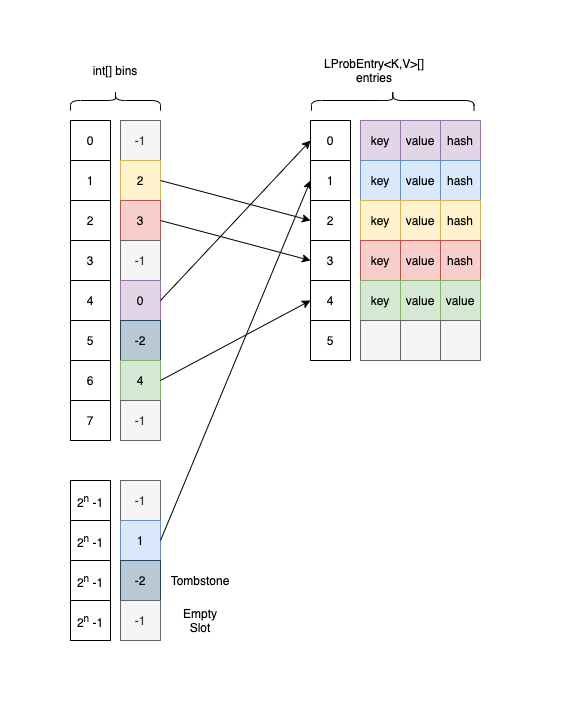

The diagram above was exported from draw.io. Its source (the exported page's mxGraphModel, read from the mxfile embedded in the PNG):
<mxGraphModel dx="1106" dy="920" grid="1" gridSize="10" guides="1" tooltips="1" connect="1" arrows="1" fold="1" page="1" pageScale="1" pageWidth="827" pageHeight="1169" math="0" shadow="0">
  <root>
    <mxCell id="0" />
    <mxCell id="1" parent="0" />
    <mxCell id="0Dd41MDwj-d3mXNEJrvE-61" value="" style="rounded=0;whiteSpace=wrap;html=1;fillColor=none;strokeColor=none;" vertex="1" parent="1">
      <mxGeometry x="80" y="40" width="560" height="720" as="geometry" />
    </mxCell>
    <mxCell id="0Dd41MDwj-d3mXNEJrvE-1" value="-1" style="rounded=0;whiteSpace=wrap;html=1;fillColor=#f5f5f5;fontColor=#333333;strokeColor=#666666;" vertex="1" parent="1">
      <mxGeometry x="200" y="160" width="40" height="40" as="geometry" />
    </mxCell>
    <mxCell id="0Dd41MDwj-d3mXNEJrvE-2" value="2" style="rounded=0;whiteSpace=wrap;html=1;fillColor=#fff2cc;strokeColor=#d6b656;" vertex="1" parent="1">
      <mxGeometry x="200" y="200" width="40" height="40" as="geometry" />
    </mxCell>
    <mxCell id="0Dd41MDwj-d3mXNEJrvE-3" value="3" style="rounded=0;whiteSpace=wrap;html=1;fillColor=#f8cecc;strokeColor=#b85450;" vertex="1" parent="1">
      <mxGeometry x="200" y="240" width="40" height="40" as="geometry" />
    </mxCell>
    <mxCell id="0Dd41MDwj-d3mXNEJrvE-4" value="-1" style="rounded=0;whiteSpace=wrap;html=1;fillColor=#f5f5f5;fontColor=#333333;strokeColor=#666666;" vertex="1" parent="1">
      <mxGeometry x="200" y="280" width="40" height="40" as="geometry" />
    </mxCell>
    <mxCell id="0Dd41MDwj-d3mXNEJrvE-5" value="0" style="rounded=0;whiteSpace=wrap;html=1;fillColor=#e1d5e7;strokeColor=#9673a6;" vertex="1" parent="1">
      <mxGeometry x="200" y="320" width="40" height="40" as="geometry" />
    </mxCell>
    <mxCell id="0Dd41MDwj-d3mXNEJrvE-6" value="-2" style="rounded=0;whiteSpace=wrap;html=1;fillColor=#bac8d3;strokeColor=#23445d;" vertex="1" parent="1">
      <mxGeometry x="200" y="360" width="40" height="40" as="geometry" />
    </mxCell>
    <mxCell id="0Dd41MDwj-d3mXNEJrvE-7" value="4" style="rounded=0;whiteSpace=wrap;html=1;fillColor=#d5e8d4;strokeColor=#82b366;" vertex="1" parent="1">
      <mxGeometry x="200" y="400" width="40" height="40" as="geometry" />
    </mxCell>
    <mxCell id="0Dd41MDwj-d3mXNEJrvE-8" value="-1" style="rounded=0;whiteSpace=wrap;html=1;fillColor=#f5f5f5;fontColor=#333333;strokeColor=#666666;" vertex="1" parent="1">
      <mxGeometry x="200" y="440" width="40" height="40" as="geometry" />
    </mxCell>
    <mxCell id="0Dd41MDwj-d3mXNEJrvE-9" value="-1" style="rounded=0;whiteSpace=wrap;html=1;fillColor=#f5f5f5;fontColor=#333333;strokeColor=#666666;" vertex="1" parent="1">
      <mxGeometry x="200" y="520" width="40" height="40" as="geometry" />
    </mxCell>
    <mxCell id="0Dd41MDwj-d3mXNEJrvE-10" value="1" style="rounded=0;whiteSpace=wrap;html=1;fillColor=#dae8fc;strokeColor=#6c8ebf;" vertex="1" parent="1">
      <mxGeometry x="200" y="560" width="40" height="40" as="geometry" />
    </mxCell>
    <mxCell id="0Dd41MDwj-d3mXNEJrvE-11" value="-2" style="rounded=0;whiteSpace=wrap;html=1;fillColor=#bac8d3;strokeColor=#23445d;" vertex="1" parent="1">
      <mxGeometry x="200" y="600" width="40" height="40" as="geometry" />
    </mxCell>
    <mxCell id="0Dd41MDwj-d3mXNEJrvE-12" value="-1" style="rounded=0;whiteSpace=wrap;html=1;fillColor=#f5f5f5;strokeColor=#666666;fontColor=#333333;" vertex="1" parent="1">
      <mxGeometry x="200" y="640" width="40" height="40" as="geometry" />
    </mxCell>
    <mxCell id="0Dd41MDwj-d3mXNEJrvE-13" value="key" style="rounded=0;whiteSpace=wrap;html=1;fillColor=#e1d5e7;strokeColor=#9673a6;" vertex="1" parent="1">
      <mxGeometry x="440" y="160" width="40" height="40" as="geometry" />
    </mxCell>
    <mxCell id="0Dd41MDwj-d3mXNEJrvE-14" value="value" style="rounded=0;whiteSpace=wrap;html=1;fillColor=#e1d5e7;strokeColor=#9673a6;" vertex="1" parent="1">
      <mxGeometry x="480" y="160" width="40" height="40" as="geometry" />
    </mxCell>
    <mxCell id="0Dd41MDwj-d3mXNEJrvE-15" value="key" style="rounded=0;whiteSpace=wrap;html=1;fillColor=#dae8fc;strokeColor=#6c8ebf;" vertex="1" parent="1">
      <mxGeometry x="440" y="200" width="40" height="40" as="geometry" />
    </mxCell>
    <mxCell id="0Dd41MDwj-d3mXNEJrvE-16" value="value" style="rounded=0;whiteSpace=wrap;html=1;fillColor=#dae8fc;strokeColor=#6c8ebf;" vertex="1" parent="1">
      <mxGeometry x="480" y="200" width="40" height="40" as="geometry" />
    </mxCell>
    <mxCell id="0Dd41MDwj-d3mXNEJrvE-17" value="key" style="rounded=0;whiteSpace=wrap;html=1;fillColor=#fff2cc;strokeColor=#d6b656;" vertex="1" parent="1">
      <mxGeometry x="440" y="240" width="40" height="40" as="geometry" />
    </mxCell>
    <mxCell id="0Dd41MDwj-d3mXNEJrvE-18" value="value" style="rounded=0;whiteSpace=wrap;html=1;fillColor=#fff2cc;strokeColor=#d6b656;" vertex="1" parent="1">
      <mxGeometry x="480" y="240" width="40" height="40" as="geometry" />
    </mxCell>
    <mxCell id="0Dd41MDwj-d3mXNEJrvE-19" value="key" style="rounded=0;whiteSpace=wrap;html=1;fillColor=#f8cecc;strokeColor=#b85450;" vertex="1" parent="1">
      <mxGeometry x="440" y="280" width="40" height="40" as="geometry" />
    </mxCell>
    <mxCell id="0Dd41MDwj-d3mXNEJrvE-20" value="value" style="rounded=0;whiteSpace=wrap;html=1;fillColor=#f8cecc;strokeColor=#b85450;" vertex="1" parent="1">
      <mxGeometry x="480" y="280" width="40" height="40" as="geometry" />
    </mxCell>
    <mxCell id="0Dd41MDwj-d3mXNEJrvE-21" value="key" style="rounded=0;whiteSpace=wrap;html=1;fillColor=#d5e8d4;strokeColor=#82b366;" vertex="1" parent="1">
      <mxGeometry x="440" y="320" width="40" height="40" as="geometry" />
    </mxCell>
    <mxCell id="0Dd41MDwj-d3mXNEJrvE-22" value="value" style="rounded=0;whiteSpace=wrap;html=1;fillColor=#d5e8d4;strokeColor=#82b366;" vertex="1" parent="1">
      <mxGeometry x="480" y="320" width="40" height="40" as="geometry" />
    </mxCell>
    <mxCell id="0Dd41MDwj-d3mXNEJrvE-23" value="" style="rounded=0;whiteSpace=wrap;html=1;fillColor=#f5f5f5;fontColor=#333333;strokeColor=#666666;" vertex="1" parent="1">
      <mxGeometry x="440" y="360" width="40" height="40" as="geometry" />
    </mxCell>
    <mxCell id="0Dd41MDwj-d3mXNEJrvE-24" value="" style="rounded=0;whiteSpace=wrap;html=1;fillColor=#f5f5f5;fontColor=#333333;strokeColor=#666666;" vertex="1" parent="1">
      <mxGeometry x="480" y="360" width="40" height="40" as="geometry" />
    </mxCell>
    <mxCell id="0Dd41MDwj-d3mXNEJrvE-27" value="0" style="rounded=0;whiteSpace=wrap;html=1;" vertex="1" parent="1">
      <mxGeometry x="390" y="160" width="40" height="40" as="geometry" />
    </mxCell>
    <mxCell id="0Dd41MDwj-d3mXNEJrvE-28" value="1" style="rounded=0;whiteSpace=wrap;html=1;" vertex="1" parent="1">
      <mxGeometry x="390" y="200" width="40" height="40" as="geometry" />
    </mxCell>
    <mxCell id="0Dd41MDwj-d3mXNEJrvE-29" value="2" style="rounded=0;whiteSpace=wrap;html=1;" vertex="1" parent="1">
      <mxGeometry x="390" y="240" width="40" height="40" as="geometry" />
    </mxCell>
    <mxCell id="0Dd41MDwj-d3mXNEJrvE-30" value="3" style="rounded=0;whiteSpace=wrap;html=1;" vertex="1" parent="1">
      <mxGeometry x="390" y="280" width="40" height="40" as="geometry" />
    </mxCell>
    <mxCell id="0Dd41MDwj-d3mXNEJrvE-31" value="4" style="rounded=0;whiteSpace=wrap;html=1;" vertex="1" parent="1">
      <mxGeometry x="390" y="320" width="40" height="40" as="geometry" />
    </mxCell>
    <mxCell id="0Dd41MDwj-d3mXNEJrvE-32" value="5" style="rounded=0;whiteSpace=wrap;html=1;" vertex="1" parent="1">
      <mxGeometry x="390" y="360" width="40" height="40" as="geometry" />
    </mxCell>
    <mxCell id="0Dd41MDwj-d3mXNEJrvE-33" value="0" style="rounded=0;whiteSpace=wrap;html=1;" vertex="1" parent="1">
      <mxGeometry x="150" y="160" width="40" height="40" as="geometry" />
    </mxCell>
    <mxCell id="0Dd41MDwj-d3mXNEJrvE-34" value="1" style="rounded=0;whiteSpace=wrap;html=1;" vertex="1" parent="1">
      <mxGeometry x="150" y="200" width="40" height="40" as="geometry" />
    </mxCell>
    <mxCell id="0Dd41MDwj-d3mXNEJrvE-35" value="2" style="rounded=0;whiteSpace=wrap;html=1;" vertex="1" parent="1">
      <mxGeometry x="150" y="240" width="40" height="40" as="geometry" />
    </mxCell>
    <mxCell id="0Dd41MDwj-d3mXNEJrvE-36" value="3" style="rounded=0;whiteSpace=wrap;html=1;" vertex="1" parent="1">
      <mxGeometry x="150" y="280" width="40" height="40" as="geometry" />
    </mxCell>
    <mxCell id="0Dd41MDwj-d3mXNEJrvE-37" value="4" style="rounded=0;whiteSpace=wrap;html=1;" vertex="1" parent="1">
      <mxGeometry x="150" y="320" width="40" height="40" as="geometry" />
    </mxCell>
    <mxCell id="0Dd41MDwj-d3mXNEJrvE-38" value="5" style="rounded=0;whiteSpace=wrap;html=1;" vertex="1" parent="1">
      <mxGeometry x="150" y="360" width="40" height="40" as="geometry" />
    </mxCell>
    <mxCell id="0Dd41MDwj-d3mXNEJrvE-39" value="6" style="rounded=0;whiteSpace=wrap;html=1;" vertex="1" parent="1">
      <mxGeometry x="150" y="400" width="40" height="40" as="geometry" />
    </mxCell>
    <mxCell id="0Dd41MDwj-d3mXNEJrvE-40" value="7" style="rounded=0;whiteSpace=wrap;html=1;" vertex="1" parent="1">
      <mxGeometry x="150" y="440" width="40" height="40" as="geometry" />
    </mxCell>
    <mxCell id="0Dd41MDwj-d3mXNEJrvE-41" value="2&lt;sup&gt;n&lt;/sup&gt;&amp;nbsp;-1" style="rounded=0;whiteSpace=wrap;html=1;" vertex="1" parent="1">
      <mxGeometry x="150" y="520" width="40" height="40" as="geometry" />
    </mxCell>
    <mxCell id="0Dd41MDwj-d3mXNEJrvE-42" value="2&lt;sup&gt;n&lt;/sup&gt;&amp;nbsp;-1" style="rounded=0;whiteSpace=wrap;html=1;" vertex="1" parent="1">
      <mxGeometry x="150" y="560" width="40" height="40" as="geometry" />
    </mxCell>
    <mxCell id="0Dd41MDwj-d3mXNEJrvE-43" value="2&lt;sup&gt;n&lt;/sup&gt;&amp;nbsp;-1" style="rounded=0;whiteSpace=wrap;html=1;" vertex="1" parent="1">
      <mxGeometry x="150" y="600" width="40" height="40" as="geometry" />
    </mxCell>
    <mxCell id="0Dd41MDwj-d3mXNEJrvE-44" value="2&lt;sup&gt;n&lt;/sup&gt;&amp;nbsp;-1" style="rounded=0;whiteSpace=wrap;html=1;" vertex="1" parent="1">
      <mxGeometry x="150" y="640" width="40" height="40" as="geometry" />
    </mxCell>
    <mxCell id="0Dd41MDwj-d3mXNEJrvE-47" value="" style="endArrow=classic;html=1;rounded=0;exitX=1;exitY=0.5;exitDx=0;exitDy=0;entryX=0;entryY=0.5;entryDx=0;entryDy=0;" edge="1" parent="1" source="0Dd41MDwj-d3mXNEJrvE-2" target="0Dd41MDwj-d3mXNEJrvE-29">
      <mxGeometry width="50" height="50" relative="1" as="geometry">
        <mxPoint x="390" y="490" as="sourcePoint" />
        <mxPoint x="440" y="440" as="targetPoint" />
      </mxGeometry>
    </mxCell>
    <mxCell id="0Dd41MDwj-d3mXNEJrvE-48" value="" style="endArrow=classic;html=1;rounded=0;exitX=1;exitY=0.5;exitDx=0;exitDy=0;entryX=0;entryY=0.5;entryDx=0;entryDy=0;" edge="1" parent="1" source="0Dd41MDwj-d3mXNEJrvE-3" target="0Dd41MDwj-d3mXNEJrvE-30">
      <mxGeometry width="50" height="50" relative="1" as="geometry">
        <mxPoint x="390" y="490" as="sourcePoint" />
        <mxPoint x="440" y="440" as="targetPoint" />
      </mxGeometry>
    </mxCell>
    <mxCell id="0Dd41MDwj-d3mXNEJrvE-49" value="" style="endArrow=classic;html=1;rounded=0;exitX=1;exitY=0.5;exitDx=0;exitDy=0;entryX=0;entryY=0.5;entryDx=0;entryDy=0;" edge="1" parent="1" source="0Dd41MDwj-d3mXNEJrvE-5" target="0Dd41MDwj-d3mXNEJrvE-27">
      <mxGeometry width="50" height="50" relative="1" as="geometry">
        <mxPoint x="390" y="490" as="sourcePoint" />
        <mxPoint x="440" y="440" as="targetPoint" />
      </mxGeometry>
    </mxCell>
    <mxCell id="0Dd41MDwj-d3mXNEJrvE-50" value="" style="endArrow=classic;html=1;rounded=0;exitX=1;exitY=0.5;exitDx=0;exitDy=0;entryX=0;entryY=0.5;entryDx=0;entryDy=0;" edge="1" parent="1" source="0Dd41MDwj-d3mXNEJrvE-7" target="0Dd41MDwj-d3mXNEJrvE-31">
      <mxGeometry width="50" height="50" relative="1" as="geometry">
        <mxPoint x="390" y="490" as="sourcePoint" />
        <mxPoint x="440" y="440" as="targetPoint" />
      </mxGeometry>
    </mxCell>
    <mxCell id="0Dd41MDwj-d3mXNEJrvE-51" value="" style="endArrow=classic;html=1;rounded=0;exitX=1;exitY=0.5;exitDx=0;exitDy=0;entryX=0;entryY=0.5;entryDx=0;entryDy=0;" edge="1" parent="1" source="0Dd41MDwj-d3mXNEJrvE-10" target="0Dd41MDwj-d3mXNEJrvE-28">
      <mxGeometry width="50" height="50" relative="1" as="geometry">
        <mxPoint x="390" y="490" as="sourcePoint" />
        <mxPoint x="440" y="440" as="targetPoint" />
      </mxGeometry>
    </mxCell>
    <mxCell id="0Dd41MDwj-d3mXNEJrvE-55" value="" style="shape=curlyBracket;whiteSpace=wrap;html=1;rounded=1;rotation=90;" vertex="1" parent="1">
      <mxGeometry x="185" y="95" width="20" height="90" as="geometry" />
    </mxCell>
    <mxCell id="0Dd41MDwj-d3mXNEJrvE-56" value="" style="shape=curlyBracket;whiteSpace=wrap;html=1;rounded=1;rotation=90;" vertex="1" parent="1">
      <mxGeometry x="462.25" y="58.75" width="20" height="162.5" as="geometry" />
    </mxCell>
    <mxCell id="0Dd41MDwj-d3mXNEJrvE-57" value="int[] bins" style="text;html=1;strokeColor=none;fillColor=none;align=center;verticalAlign=middle;whiteSpace=wrap;rounded=0;" vertex="1" parent="1">
      <mxGeometry x="140" y="95" width="110" height="30" as="geometry" />
    </mxCell>
    <mxCell id="0Dd41MDwj-d3mXNEJrvE-58" value="LProbEntry&amp;lt;K,V&amp;gt;[] entries" style="text;html=1;strokeColor=none;fillColor=none;align=center;verticalAlign=middle;whiteSpace=wrap;rounded=0;" vertex="1" parent="1">
      <mxGeometry x="398.5" y="95" width="110" height="30" as="geometry" />
    </mxCell>
    <mxCell id="0Dd41MDwj-d3mXNEJrvE-59" value="Tombstone" style="text;html=1;strokeColor=none;fillColor=none;align=center;verticalAlign=middle;whiteSpace=wrap;rounded=0;" vertex="1" parent="1">
      <mxGeometry x="250" y="605" width="60" height="30" as="geometry" />
    </mxCell>
    <mxCell id="0Dd41MDwj-d3mXNEJrvE-60" value="Empty Slot" style="text;html=1;strokeColor=none;fillColor=none;align=center;verticalAlign=middle;whiteSpace=wrap;rounded=0;" vertex="1" parent="1">
      <mxGeometry x="250" y="645" width="60" height="30" as="geometry" />
    </mxCell>
    <mxCell id="0Dd41MDwj-d3mXNEJrvE-64" value="hash" style="rounded=0;whiteSpace=wrap;html=1;fillColor=#e1d5e7;strokeColor=#9673a6;" vertex="1" parent="1">
      <mxGeometry x="520" y="160" width="40" height="40" as="geometry" />
    </mxCell>
    <mxCell id="0Dd41MDwj-d3mXNEJrvE-65" value="hash" style="rounded=0;whiteSpace=wrap;html=1;fillColor=#dae8fc;strokeColor=#6c8ebf;" vertex="1" parent="1">
      <mxGeometry x="520" y="200" width="40" height="40" as="geometry" />
    </mxCell>
    <mxCell id="0Dd41MDwj-d3mXNEJrvE-66" value="hash" style="rounded=0;whiteSpace=wrap;html=1;fillColor=#fff2cc;strokeColor=#d6b656;" vertex="1" parent="1">
      <mxGeometry x="520" y="240" width="40" height="40" as="geometry" />
    </mxCell>
    <mxCell id="0Dd41MDwj-d3mXNEJrvE-67" value="hash" style="rounded=0;whiteSpace=wrap;html=1;fillColor=#f8cecc;strokeColor=#b85450;" vertex="1" parent="1">
      <mxGeometry x="520" y="280" width="40" height="40" as="geometry" />
    </mxCell>
    <mxCell id="0Dd41MDwj-d3mXNEJrvE-68" value="value" style="rounded=0;whiteSpace=wrap;html=1;fillColor=#d5e8d4;strokeColor=#82b366;" vertex="1" parent="1">
      <mxGeometry x="520" y="320" width="40" height="40" as="geometry" />
    </mxCell>
    <mxCell id="0Dd41MDwj-d3mXNEJrvE-69" value="" style="rounded=0;whiteSpace=wrap;html=1;fillColor=#f5f5f5;fontColor=#333333;strokeColor=#666666;" vertex="1" parent="1">
      <mxGeometry x="520" y="360" width="40" height="40" as="geometry" />
    </mxCell>
  </root>
</mxGraphModel>